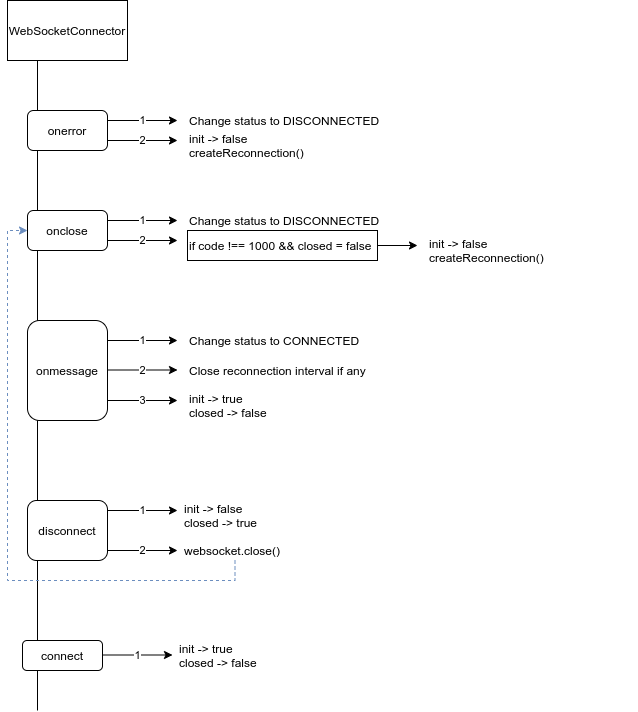

The diagram above was exported from draw.io. Its source (the exported page's mxGraphModel, read from the mxfile embedded in the PNG):
<mxGraphModel dx="1340" dy="719" grid="1" gridSize="10" guides="1" tooltips="1" connect="1" arrows="1" fold="1" page="1" pageScale="1" pageWidth="850" pageHeight="1100" math="0" shadow="0">
  <root>
    <mxCell id="0" />
    <mxCell id="1" parent="0" />
    <mxCell id="lGzXwUYV-BFWzzZb_NAG-1" value="WebSocketConnector" style="rounded=0;whiteSpace=wrap;html=1;" vertex="1" parent="1">
      <mxGeometry x="100" y="130" width="120" height="60" as="geometry" />
    </mxCell>
    <mxCell id="lGzXwUYV-BFWzzZb_NAG-2" value="" style="endArrow=none;html=1;entryX=0.25;entryY=1;entryDx=0;entryDy=0;" edge="1" parent="1" target="lGzXwUYV-BFWzzZb_NAG-1">
      <mxGeometry width="50" height="50" relative="1" as="geometry">
        <mxPoint x="130" y="840" as="sourcePoint" />
        <mxPoint x="450" y="370" as="targetPoint" />
      </mxGeometry>
    </mxCell>
    <mxCell id="lGzXwUYV-BFWzzZb_NAG-4" value="onerror" style="rounded=1;whiteSpace=wrap;html=1;" vertex="1" parent="1">
      <mxGeometry x="120" y="240" width="80" height="40" as="geometry" />
    </mxCell>
    <mxCell id="lGzXwUYV-BFWzzZb_NAG-5" value="1" style="endArrow=classic;html=1;exitX=1;exitY=0.25;exitDx=0;exitDy=0;exitPerimeter=0;" edge="1" parent="1" source="lGzXwUYV-BFWzzZb_NAG-4">
      <mxGeometry width="50" height="50" relative="1" as="geometry">
        <mxPoint x="400" y="420" as="sourcePoint" />
        <mxPoint x="270" y="250" as="targetPoint" />
      </mxGeometry>
    </mxCell>
    <mxCell id="lGzXwUYV-BFWzzZb_NAG-6" value="Change status to DISCONNECTED" style="text;html=1;strokeColor=none;fillColor=none;align=left;verticalAlign=middle;whiteSpace=wrap;rounded=0;" vertex="1" parent="1">
      <mxGeometry x="280" y="240" width="200" height="20" as="geometry" />
    </mxCell>
    <mxCell id="lGzXwUYV-BFWzzZb_NAG-10" value="2" style="endArrow=classic;html=1;exitX=1;exitY=0.25;exitDx=0;exitDy=0;exitPerimeter=0;" edge="1" parent="1">
      <mxGeometry width="50" height="50" relative="1" as="geometry">
        <mxPoint x="200" y="270" as="sourcePoint" />
        <mxPoint x="270" y="270" as="targetPoint" />
      </mxGeometry>
    </mxCell>
    <mxCell id="lGzXwUYV-BFWzzZb_NAG-12" value="init -&amp;gt; false&lt;br&gt;createReconnection()" style="text;html=1;strokeColor=none;fillColor=none;align=left;verticalAlign=middle;whiteSpace=wrap;rounded=0;" vertex="1" parent="1">
      <mxGeometry x="280" y="260" width="200" height="30" as="geometry" />
    </mxCell>
    <mxCell id="lGzXwUYV-BFWzzZb_NAG-13" value="onclose" style="rounded=1;whiteSpace=wrap;html=1;" vertex="1" parent="1">
      <mxGeometry x="120" y="340" width="80" height="40" as="geometry" />
    </mxCell>
    <mxCell id="lGzXwUYV-BFWzzZb_NAG-14" value="1" style="endArrow=classic;html=1;exitX=1;exitY=0.25;exitDx=0;exitDy=0;exitPerimeter=0;" edge="1" parent="1" source="lGzXwUYV-BFWzzZb_NAG-13">
      <mxGeometry width="50" height="50" relative="1" as="geometry">
        <mxPoint x="400" y="520" as="sourcePoint" />
        <mxPoint x="270" y="350" as="targetPoint" />
      </mxGeometry>
    </mxCell>
    <mxCell id="lGzXwUYV-BFWzzZb_NAG-15" value="Change status to DISCONNECTED" style="text;html=1;strokeColor=none;fillColor=none;align=left;verticalAlign=middle;whiteSpace=wrap;rounded=0;" vertex="1" parent="1">
      <mxGeometry x="280" y="340" width="200" height="20" as="geometry" />
    </mxCell>
    <mxCell id="lGzXwUYV-BFWzzZb_NAG-16" value="2" style="endArrow=classic;html=1;exitX=1;exitY=0.25;exitDx=0;exitDy=0;exitPerimeter=0;" edge="1" parent="1">
      <mxGeometry width="50" height="50" relative="1" as="geometry">
        <mxPoint x="200" y="370" as="sourcePoint" />
        <mxPoint x="270" y="370" as="targetPoint" />
      </mxGeometry>
    </mxCell>
    <mxCell id="lGzXwUYV-BFWzzZb_NAG-17" value="init -&amp;gt; false&lt;br&gt;createReconnection()" style="text;html=1;strokeColor=none;fillColor=none;align=left;verticalAlign=middle;whiteSpace=wrap;rounded=0;" vertex="1" parent="1">
      <mxGeometry x="520" y="360" width="210" height="40" as="geometry" />
    </mxCell>
    <mxCell id="lGzXwUYV-BFWzzZb_NAG-22" style="edgeStyle=orthogonalEdgeStyle;rounded=0;orthogonalLoop=1;jettySize=auto;html=1;" edge="1" parent="1" source="lGzXwUYV-BFWzzZb_NAG-20">
      <mxGeometry relative="1" as="geometry">
        <mxPoint x="510" y="375" as="targetPoint" />
      </mxGeometry>
    </mxCell>
    <mxCell id="lGzXwUYV-BFWzzZb_NAG-20" value="&lt;span&gt;if code !== 1000 &amp;amp;&amp;amp; closed = false&lt;/span&gt;" style="rounded=0;whiteSpace=wrap;html=1;align=left;" vertex="1" parent="1">
      <mxGeometry x="280" y="360" width="190" height="30" as="geometry" />
    </mxCell>
    <mxCell id="lGzXwUYV-BFWzzZb_NAG-23" value="onmessage" style="rounded=1;whiteSpace=wrap;html=1;" vertex="1" parent="1">
      <mxGeometry x="120" y="450" width="80" height="100" as="geometry" />
    </mxCell>
    <mxCell id="lGzXwUYV-BFWzzZb_NAG-26" value="1" style="endArrow=classic;html=1;exitX=1;exitY=0.25;exitDx=0;exitDy=0;exitPerimeter=0;" edge="1" parent="1">
      <mxGeometry width="50" height="50" relative="1" as="geometry">
        <mxPoint x="200" y="470" as="sourcePoint" />
        <mxPoint x="270" y="470" as="targetPoint" />
      </mxGeometry>
    </mxCell>
    <mxCell id="lGzXwUYV-BFWzzZb_NAG-28" value="Change status to CONNECTED" style="text;html=1;strokeColor=none;fillColor=none;align=left;verticalAlign=middle;whiteSpace=wrap;rounded=0;" vertex="1" parent="1">
      <mxGeometry x="280" y="460" width="200" height="20" as="geometry" />
    </mxCell>
    <mxCell id="lGzXwUYV-BFWzzZb_NAG-29" value="2" style="endArrow=classic;html=1;exitX=1;exitY=0.25;exitDx=0;exitDy=0;exitPerimeter=0;" edge="1" parent="1">
      <mxGeometry width="50" height="50" relative="1" as="geometry">
        <mxPoint x="200" y="499.5" as="sourcePoint" />
        <mxPoint x="270" y="499.5" as="targetPoint" />
      </mxGeometry>
    </mxCell>
    <mxCell id="lGzXwUYV-BFWzzZb_NAG-30" value="Close reconnection interval if any" style="text;html=1;strokeColor=none;fillColor=none;align=left;verticalAlign=middle;whiteSpace=wrap;rounded=0;" vertex="1" parent="1">
      <mxGeometry x="280" y="490" width="200" height="20" as="geometry" />
    </mxCell>
    <mxCell id="lGzXwUYV-BFWzzZb_NAG-31" value="3" style="endArrow=classic;html=1;exitX=1;exitY=0.25;exitDx=0;exitDy=0;exitPerimeter=0;" edge="1" parent="1">
      <mxGeometry width="50" height="50" relative="1" as="geometry">
        <mxPoint x="200" y="530" as="sourcePoint" />
        <mxPoint x="270" y="530" as="targetPoint" />
      </mxGeometry>
    </mxCell>
    <mxCell id="lGzXwUYV-BFWzzZb_NAG-32" value="init -&amp;gt; true&lt;br&gt;closed -&amp;gt; false" style="text;html=1;strokeColor=none;fillColor=none;align=left;verticalAlign=middle;whiteSpace=wrap;rounded=0;" vertex="1" parent="1">
      <mxGeometry x="280" y="520" width="200" height="30" as="geometry" />
    </mxCell>
    <mxCell id="lGzXwUYV-BFWzzZb_NAG-33" value="disconnect" style="rounded=1;whiteSpace=wrap;html=1;" vertex="1" parent="1">
      <mxGeometry x="120" y="630" width="80" height="60" as="geometry" />
    </mxCell>
    <mxCell id="lGzXwUYV-BFWzzZb_NAG-34" value="1" style="endArrow=classic;html=1;exitX=1;exitY=0.25;exitDx=0;exitDy=0;exitPerimeter=0;" edge="1" parent="1">
      <mxGeometry width="50" height="50" relative="1" as="geometry">
        <mxPoint x="200" y="640" as="sourcePoint" />
        <mxPoint x="270" y="640" as="targetPoint" />
      </mxGeometry>
    </mxCell>
    <mxCell id="lGzXwUYV-BFWzzZb_NAG-35" value="init -&amp;gt; false&lt;br&gt;closed -&amp;gt; true" style="text;html=1;strokeColor=none;fillColor=none;align=left;verticalAlign=middle;whiteSpace=wrap;rounded=0;" vertex="1" parent="1">
      <mxGeometry x="275" y="630" width="200" height="30" as="geometry" />
    </mxCell>
    <mxCell id="lGzXwUYV-BFWzzZb_NAG-36" value="2" style="endArrow=classic;html=1;exitX=1;exitY=0.25;exitDx=0;exitDy=0;exitPerimeter=0;" edge="1" parent="1">
      <mxGeometry width="50" height="50" relative="1" as="geometry">
        <mxPoint x="200" y="680" as="sourcePoint" />
        <mxPoint x="270" y="680" as="targetPoint" />
      </mxGeometry>
    </mxCell>
    <mxCell id="lGzXwUYV-BFWzzZb_NAG-38" style="edgeStyle=orthogonalEdgeStyle;rounded=0;orthogonalLoop=1;jettySize=auto;html=1;entryX=0;entryY=0.5;entryDx=0;entryDy=0;strokeColor=#6c8ebf;fillColor=#dae8fc;dashed=1;" edge="1" parent="1" source="lGzXwUYV-BFWzzZb_NAG-37" target="lGzXwUYV-BFWzzZb_NAG-13">
      <mxGeometry relative="1" as="geometry">
        <Array as="points">
          <mxPoint x="328" y="710" />
          <mxPoint x="100" y="710" />
          <mxPoint x="100" y="360" />
        </Array>
      </mxGeometry>
    </mxCell>
    <mxCell id="lGzXwUYV-BFWzzZb_NAG-37" value="websocket.close()&amp;nbsp;" style="text;html=1;strokeColor=none;fillColor=none;align=left;verticalAlign=middle;whiteSpace=wrap;rounded=0;" vertex="1" parent="1">
      <mxGeometry x="275" y="670" width="105" height="20" as="geometry" />
    </mxCell>
    <mxCell id="lGzXwUYV-BFWzzZb_NAG-40" value="connect" style="rounded=1;whiteSpace=wrap;html=1;" vertex="1" parent="1">
      <mxGeometry x="115" y="770" width="80" height="30" as="geometry" />
    </mxCell>
    <mxCell id="lGzXwUYV-BFWzzZb_NAG-41" value="1" style="endArrow=classic;html=1;exitX=1;exitY=0.25;exitDx=0;exitDy=0;exitPerimeter=0;" edge="1" parent="1">
      <mxGeometry width="50" height="50" relative="1" as="geometry">
        <mxPoint x="195" y="784.5" as="sourcePoint" />
        <mxPoint x="265" y="784.5" as="targetPoint" />
      </mxGeometry>
    </mxCell>
    <mxCell id="lGzXwUYV-BFWzzZb_NAG-42" value="init -&amp;gt; true&lt;br&gt;closed -&amp;gt; false" style="text;html=1;strokeColor=none;fillColor=none;align=left;verticalAlign=middle;whiteSpace=wrap;rounded=0;" vertex="1" parent="1">
      <mxGeometry x="270" y="770" width="200" height="30" as="geometry" />
    </mxCell>
  </root>
</mxGraphModel>